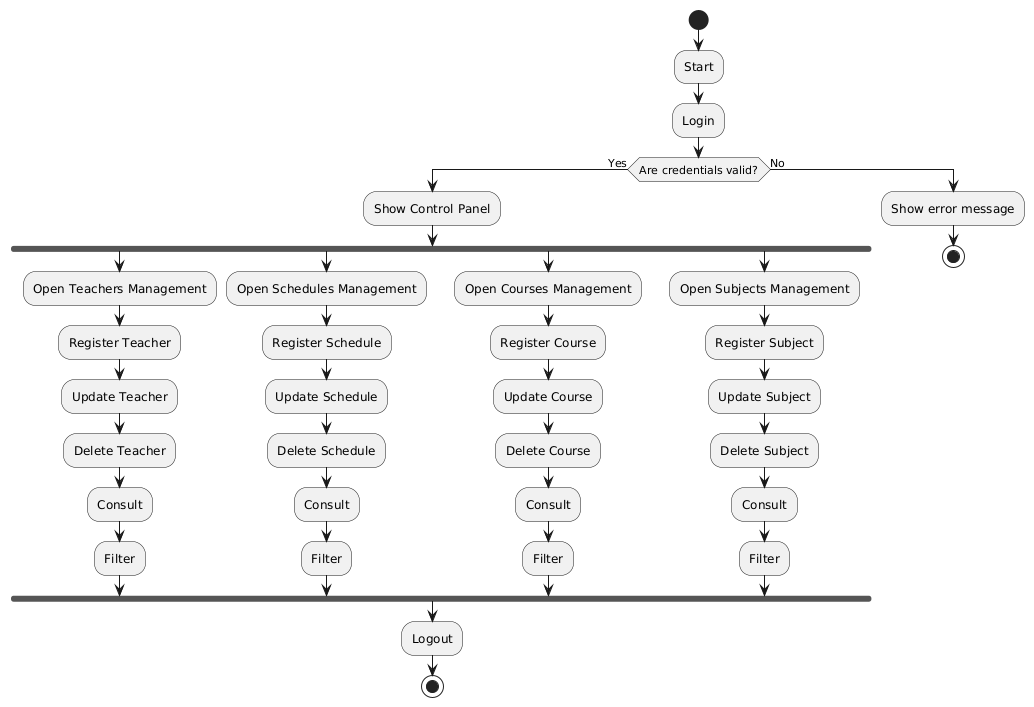

The diagram above was rendered by PlantUML. Its source (embedded in the PNG):
@startuml
|Administrator|
start
:Start;
:Login;
if (Are credentials valid?) then (Yes)
  :Show Control Panel;
  fork
    :Open Teachers Management;
    :Register Teacher;
    :Update Teacher;
    :Delete Teacher;
    :Consult;
    :Filter;
  fork again
    :Open Schedules Management;
    :Register Schedule;
    :Update Schedule;
    :Delete Schedule;
    :Consult;
    :Filter;
  fork again
    :Open Courses Management;
    :Register Course;
    :Update Course;
    :Delete Course;
    :Consult;
    :Filter;
  fork again
    :Open Subjects Management;
    :Register Subject;
    :Update Subject;
    :Delete Subject;
    :Consult;
    :Filter;
  end fork
  :Logout;
  stop
else (No)
  :Show error message;
  stop
endif
@enduml